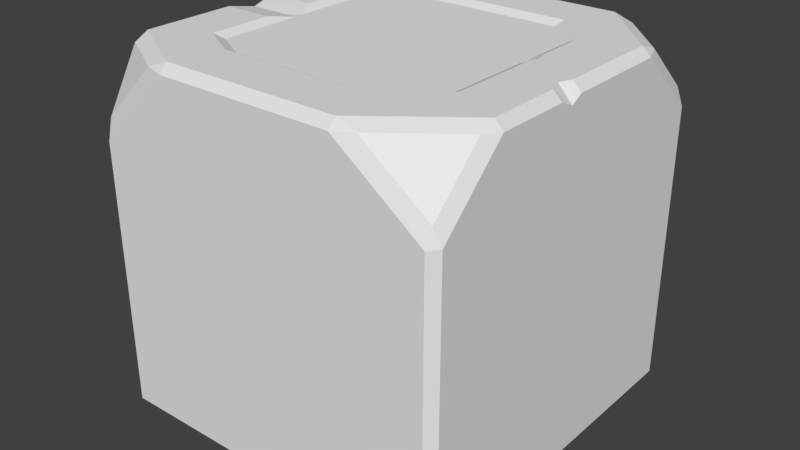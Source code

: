 # Source: Something.blend  (saved by Blender 2.77.0; exported with 4.5.12 LTS)
import bpy
from mathutils import Matrix  # noqa: F401  (used for matrix-valued properties, if any)

bpy.ops.wm.read_factory_settings(use_empty=True)
scene = bpy.context.scene
scene.name = 'Scene'

# ---- collections
col_collection_1 = bpy.data.collections.new('Collection 1'); scene.collection.children.link(col_collection_1)

# ---- world
world_world = bpy.data.worlds.new('World'); scene.world = world_world
world_world.color = (0.05088, 0.05088, 0.05088)
world_world.use_sun_shadow = False
world_world.sun_shadow_jitter_overblur = 0.0
world_world.cycles.sampling_method = 'MANUAL'

# ---- meshes
me_cube = bpy.data.meshes.new('Cube')
me_cube.from_pydata([(-0.5, -0.4762, 0.4762), (-0.4762, -0.5, 0.4762), (-0.4762, -0.4762, 0.5), (-0.4762, -0.4762, -0.5), (-0.4762, -0.5, -0.4762), (-0.5, -0.4762, -0.4762), (0.4762, -0.4762, 0.5), (0.4762, -0.5, 0.4762), (0.5, -0.4762, 0.4762), (0.5, -0.4762, -0.4762), (0.4762, -0.5, -0.4762), (0.4762, -0.4762, -0.5), (0.2234, 0.4875, -0.3133), (0.3424, 0.481, -0.4801), (0.294, 0.4762, -0.5), (0.4762, 0.3023, -0.5), (0.4806, 0.3491, -0.4801), (0.5, 0.302, -0.4762), (0.5, 0.4762, -0.2839), (0.4806, 0.481, -0.3345), (0.3133, 0.4875, -0.2186), (-0.3133, 0.4875, -0.1672), (-0.4862, 0.479, -0.2665), (-0.5, 0.4762, -0.1971), (-0.5, 0.272, -0.4762), (-0.4862, 0.3245, -0.4776), (-0.4762, 0.2777, -0.5), (-0.2517, 0.4875, -0.3133), (-0.3619, 0.4762, -0.5), (-0.3972, 0.479, -0.4776), (-0.5, 0.2658, 0.4762), (-0.4762, 0.2621, 0.5), (-0.4786, 0.3191, 0.485), (-0.2582, 0.4762, 0.5), (-0.2188, 0.4875, 0.3133), (-0.3161, 0.4787, 0.485), (-0.5, 0.4762, 0.3551), (-0.4786, 0.4787, 0.3932), (-0.3133, 0.4875, 0.2599), (0.3133, 0.4875, 0.2102), (0.479, 0.4816, 0.337), (0.5, 0.4762, 0.2919), (0.5, 0.2997, 0.4762), (0.479, 0.3436, 0.4811), (0.4762, 0.298, 0.5), (0.1808, 0.4875, 0.3133), (0.237, 0.4762, 0.5), (0.2938, 0.4816, 0.4811), (-0.3598, 0.5, -0.4762), (0.2934, 0.5, -0.4762), (0.4762, 0.5, -0.2836), (-0.4762, 0.5, 0.355), (-0.4762, 0.5, -0.2001), (0.2367, 0.5, 0.4762), (-0.2616, 0.5, 0.4762), (0.4762, 0.5, 0.2898), (-0.2689, 0.5, -0.3393), (0.2345, 0.5, -0.3393), (0.3393, 0.5, -0.2289), (-0.3393, 0.5, 0.2751), (-0.3393, 0.5, -0.1724), (0.1897, 0.5, 0.3393), (-0.2256, 0.5, 0.3393), (0.3393, 0.5, 0.2228), (-0.4762, 0.08191, -0.5), (-0.5, 0.08233, -0.4762), (0.5, 0.06444, -0.4762), (0.4762, 0.06486, -0.5), (0.4762, 0.06486, 0.5), (0.5, 0.06444, 0.4762), (-0.4762, 0.08191, 0.5), (-0.5, 0.08233, 0.4762), (-0.4762, -0.1778, -0.5), (0.5, -0.1547, -0.4762), (0.4762, -0.1552, 0.5), (-0.5, -0.1784, 0.4762), (-0.5, -0.1784, -0.4762), (0.4762, -0.1552, -0.5), (0.5, -0.1547, 0.4762), (-0.4762, -0.1778, 0.5), (-0.4762, -0.5, -0.05946), (-0.4762, -0.5, 0.04569), (-0.4762, -0.5, -0.006888), (-0.5, -0.4762, -0.05886), (-0.5, -0.4762, 0.04629), (-0.5, -0.4762, -0.006287), (0.4762, -0.5, 0.04205), (0.4762, -0.5, -0.0631), (0.4762, -0.5, -0.01053), (0.5, -0.4762, 0.04808), (0.5, -0.4762, -0.0555), (0.5, -0.4762, -0.003708), (-0.4762, 0.5, 0.09925), (-0.4762, 0.5, -0.04987), (-0.4649, 0.4851, 0.02273), (-0.5, 0.4762, -0.02411), (-0.5, 0.4762, 0.07791), (-0.4901, 0.4644, 0.01987), (0.4762, 0.5, 0.01176), (0.4762, 0.5, 0.08592), (0.4616, 0.5, 0.04576), (0.5, 0.4762, 0.08548), (0.5, 0.4762, 0.01132), (0.5, 0.4583, 0.04532), (-0.3393, 0.5, -0.05023), (-0.3393, 0.5, 0.09889), (-0.3491, 0.4849, 0.02087), (0.3393, 0.5, -0.02478), (0.3393, 0.5, -0.08555), (0.3479, 0.5, -0.05516), (-0.3133, 0.4875, 0.00549), (-0.3133, 0.4875, 0.04747), (-0.3133, 0.4875, 0.02648), (0.3133, 0.4875, -0.03686), (0.3133, 0.4875, -0.0737), (0.322, 0.4875, -0.05528), (0.5, 0.06444, 0.06528), (0.5, 0.06444, -0.03674), (0.5, 0.06444, 0.01427), (-0.5, 0.2015, -0.1542), (-0.5, 0.2052, -0.05045), (-0.487, 0.1896, -0.09378), (0.5, -0.1547, -0.04143), (0.5, -0.1547, 0.06059), (0.5, -0.1547, 0.009578), (-0.5, -0.1784, 0.04165), (-0.5, -0.1784, 0.03172), (-0.5, -0.1784, 0.03669)], [], [(74, 79, 2, 6), (22, 29, 25), (93, 52, 23, 95), (35, 37, 32), (72, 77, 11, 3), (43, 40, 47), (16, 13, 19), (87, 10, 9, 90), (116, 69, 78, 123), (0, 1, 2), (3, 4, 5), (6, 7, 8), (9, 10, 11), (49, 13, 14), (15, 16, 17), (18, 19, 50), (52, 22, 23), (24, 25, 26), (48, 28, 29), (30, 31, 32), (33, 54, 35), (36, 37, 51), (55, 40, 41), (42, 43, 44), (53, 46, 47), (72, 3, 5, 76), (80, 4, 10, 87), (73, 9, 11, 77), (10, 4, 3, 11), (74, 6, 8, 78), (7, 86, 89, 8), (1, 7, 6, 2), (48, 49, 14, 28), (18, 17, 16, 19), (13, 16, 15, 14), (19, 13, 49, 50), (59, 105, 92, 51), (28, 26, 25, 29), (22, 25, 24, 23), (29, 22, 52, 48), (70, 31, 30, 71), (53, 54, 33, 46), (37, 35, 54, 51), (35, 32, 31, 33), (36, 30, 32, 37), (58, 108, 98, 50), (46, 44, 43, 47), (40, 43, 42, 41), (55, 53, 47, 40), (4, 80, 83, 5), (56, 57, 49, 48), (57, 58, 50, 49), (95, 23, 24, 65, 119), (60, 56, 48, 52), (61, 62, 54, 53), (62, 59, 51, 54), (101, 41, 42, 69, 116), (63, 61, 53, 55), (27, 12, 57, 56), (12, 20, 58, 57), (20, 114, 108, 58), (21, 27, 56, 60), (45, 34, 62, 61), (34, 38, 59, 62), (39, 113, 111, 38, 34, 45), (39, 45, 61, 63), (114, 20, 12, 27, 21, 110), (113, 39, 63, 107), (110, 21, 60, 104), (107, 63, 55, 99), (50, 98, 102, 18), (104, 60, 52, 93), (51, 92, 96, 36), (123, 78, 8, 89), (73, 122, 90, 9), (126, 76, 5, 83), (1, 81, 86, 7), (75, 125, 84, 0), (99, 55, 41, 101), (79, 70, 71, 75), (18, 102, 117, 66, 17), (46, 33, 31, 70, 68, 44), (44, 68, 69, 42), (17, 66, 67, 15), (38, 111, 105, 59), (36, 96, 120, 71, 30), (28, 14, 15, 67, 64, 26), (26, 64, 65, 24), (71, 120, 125, 75), (66, 117, 122, 73), (2, 79, 75, 0), (68, 70, 79, 74), (68, 74, 78, 69), (66, 73, 77, 67), (119, 65, 76, 126), (64, 67, 77, 72), (64, 72, 76, 65), (114, 110, 112, 115), (115, 112, 111, 113), (113, 107, 109, 115), (115, 109, 108, 114), (110, 104, 106, 112), (112, 106, 105, 111), (99, 101, 103, 100), (100, 103, 102, 98), (107, 99, 100, 109), (109, 100, 98, 108), (93, 95, 97, 94), (94, 97, 96, 92), (104, 93, 94, 106), (106, 94, 92, 105), (123, 89, 91, 124), (124, 91, 90, 122), (87, 90, 91, 88), (88, 91, 89, 86), (126, 83, 85, 127), (127, 85, 84, 125), (81, 84, 85, 82), (82, 85, 83, 80), (80, 87, 88, 82), (82, 88, 86, 81), (101, 116, 118, 103), (103, 118, 117, 102), (95, 119, 121, 97), (97, 121, 120, 96), (116, 123, 124, 118), (118, 124, 122, 117), (119, 126, 127, 121), (121, 127, 125, 120), (81, 1, 0, 84)])
_uv = me_cube.uv_layers.new(name='UVMap')
_uv.uv.foreach_set('vector', [0.6052, 0.3412, 0.129, 0.3342, 0.129, 0.2421, 0.6052, 0.2421, 0.4548, 0.5376, 0.5612, 0.5376, 0.2002, 0.4894, 0.3815, 0.522, 0.4704, 0.522, 0.4689, 0.522, 0.3817, 0.522, 0.125, 0.5375, 0.1713, 0.5375, 0.1247, 0.4878, 0.129, 0.3342, 0.6052, 0.3412, 0.6052, 0.2421, 0.129, 0.2421, 0.1266, 0.4953, 0.1987, 0.5379, 0.1269, 0.5384, 0.5978, 0.497, 0.5287, 0.5377, 0.5276, 0.5382, 0.3828, 0.2369, 0.5618, 0.2369, 0.5618, 0.2369, 0.3795, 0.2369, 0.3345, 0.409, 0.129, 0.409, 0.129, 0.3414, 0.3368, 0.3414, 0.129, 0.2421, 0.129, 0.2347, 0.1171, 0.2421, 0.129, 0.2421, 0.129, 0.2347, 0.1171, 0.2421, 0.6052, 0.2421, 0.6052, 0.2347, 0.6171, 0.2421, 0.6052, 0.2421, 0.6052, 0.2347, 0.6171, 0.2421, 0.6096, 0.522, 0.6066, 0.522, 0.6216, 0.522, 0.6052, 0.4825, 0.6029, 0.494, 0.6171, 0.4823, 0.5091, 0.514, 0.5298, 0.5123, 0.5089, 0.5213, 0.4704, 0.522, 0.5017, 0.522, 0.4689, 0.522, 0.6052, 0.4731, 0.6002, 0.4845, 0.6171, 0.4749, 0.6096, 0.522, 0.6216, 0.522, 0.6082, 0.522, 0.129, 0.4712, 0.1171, 0.47, 0.1291, 0.486, 0.238, 0.514, 0.2363, 0.5213, 0.2156, 0.5107, 0.1896, 0.514, 0.1751, 0.5132, 0.1896, 0.5213, 0.2235, 0.522, 0.2058, 0.522, 0.2225, 0.522, 0.129, 0.4817, 0.1305, 0.4927, 0.1171, 0.4811, 0.1295, 0.522, 0.1175, 0.522, 0.1331, 0.522, 0.129, 0.3342, 0.129, 0.2421, 0.1171, 0.2421, 0.1171, 0.334, 0.3812, 0.2369, 0.5618, 0.2369, 0.5618, 0.2369, 0.3828, 0.2369, 0.6052, 0.3414, 0.6052, 0.2421, 0.6052, 0.2421, 0.6052, 0.3412, 0.5618, 0.2369, 0.5618, 0.2369, 0.5721, 0.2369, 0.5721, 0.2369, 0.6052, 0.3412, 0.6052, 0.2421, 0.6171, 0.2421, 0.6171, 0.3414, 0.1492, 0.2369, 0.3373, 0.2369, 0.3346, 0.2369, 0.1492, 0.2369, 0.1492, 0.2369, 0.1492, 0.2369, 0.1388, 0.2369, 0.1388, 0.2369, 0.6096, 0.522, 0.6096, 0.522, 0.6216, 0.522, 0.6216, 0.522, 0.5091, 0.5361, 0.6052, 0.4823, 0.6025, 0.4938, 0.5298, 0.5345, 0.5287, 0.5377, 0.5978, 0.497, 0.6052, 0.4825, 0.5141, 0.5361, 0.5276, 0.516, 0.5287, 0.5155, 0.5189, 0.5214, 0.5174, 0.522, 0.2309, 0.5442, 0.3304, 0.5442, 0.3301, 0.5442, 0.1906, 0.5442, 0.1862, 0.5361, 0.129, 0.4749, 0.1276, 0.488, 0.1721, 0.5357, 0.4548, 0.5376, 0.2002, 0.4894, 0.1289, 0.4791, 0.4653, 0.5427, 0.5612, 0.5154, 0.4548, 0.5154, 0.4704, 0.522, 0.6096, 0.522, 0.129, 0.4144, 0.129, 0.47, 0.129, 0.4712, 0.129, 0.4145, 0.1295, 0.522, 0.1295, 0.522, 0.1175, 0.522, 0.1175, 0.522, 0.1713, 0.5154, 0.125, 0.5154, 0.1295, 0.522, 0.1906, 0.522, 0.125, 0.5375, 0.1247, 0.4878, 0.1171, 0.4753, 0.1175, 0.542, 0.1896, 0.5361, 0.129, 0.4712, 0.1247, 0.4878, 0.1713, 0.5375, 0.485, 0.5442, 0.3831, 0.5442, 0.3834, 0.5442, 0.5125, 0.5442, 0.4856, 0.5361, 0.6052, 0.4811, 0.6023, 0.4916, 0.5097, 0.5342, 0.1987, 0.5379, 0.1266, 0.4953, 0.129, 0.4817, 0.2212, 0.5361, 0.2235, 0.522, 0.1295, 0.522, 0.1269, 0.5162, 0.1987, 0.5157, 0.5618, 0.2369, 0.3812, 0.2369, 0.381, 0.2369, 0.5618, 0.2369, 0.5406, 0.5442, 0.5406, 0.5442, 0.6096, 0.5442, 0.6096, 0.5442, 0.5406, 0.5442, 0.485, 0.5442, 0.5125, 0.5442, 0.6096, 0.5442, 0.3792, 0.5361, 0.4657, 0.5361, 0.6052, 0.4731, 0.6052, 0.4145, 0.3946, 0.4145, 0.4565, 0.5442, 0.5406, 0.5442, 0.6096, 0.5442, 0.4704, 0.5442, 0.1986, 0.5442, 0.1986, 0.5442, 0.1295, 0.5442, 0.1295, 0.5442, 0.1986, 0.5442, 0.2309, 0.5442, 0.1906, 0.5442, 0.1295, 0.5442, 0.3301, 0.5361, 0.2212, 0.5361, 0.129, 0.4817, 0.129, 0.409, 0.3345, 0.409, 0.2572, 0.5442, 0.1986, 0.5442, 0.1295, 0.5442, 0.2235, 0.5442, 0.5275, 0.4679, 0.5275, 0.4679, 0.5406, 0.4679, 0.5406, 0.4679, 0.5275, 0.4679, 0.4798, 0.4679, 0.485, 0.4679, 0.5406, 0.4679, 0.4798, 0.4679, 0.3831, 0.4679, 0.3831, 0.4679, 0.485, 0.4679, 0.4538, 0.4679, 0.5275, 0.4679, 0.5406, 0.4679, 0.4565, 0.4679, 0.2116, 0.4679, 0.2116, 0.4679, 0.1986, 0.4679, 0.1986, 0.4679, 0.2116, 0.4679, 0.2386, 0.4679, 0.2309, 0.4679, 0.1986, 0.4679, 0.2636, 0.4703, 0.3317, 0.4703, 0.3305, 0.4703, 0.2386, 0.4703, 0.2116, 0.4703, 0.2116, 0.4703, 0.2636, 0.4679, 0.2116, 0.4679, 0.1986, 0.4679, 0.2572, 0.4679, 0.3831, 0.4703, 0.4798, 0.4703, 0.5275, 0.4703, 0.5275, 0.4703, 0.4538, 0.4703, 0.3819, 0.4703, 0.3317, 0.4679, 0.2636, 0.4679, 0.2572, 0.4679, 0.3317, 0.4679, 0.3819, 0.4679, 0.4538, 0.4679, 0.4565, 0.4679, 0.3818, 0.4679, 0.3317, 0.5442, 0.2572, 0.5442, 0.2235, 0.5442, 0.3319, 0.5442, 0.5125, 0.522, 0.3834, 0.522, 0.3837, 0.522, 0.5127, 0.522, 0.3818, 0.5442, 0.4565, 0.5442, 0.4704, 0.5442, 0.3815, 0.5442, 0.1906, 0.522, 0.3301, 0.522, 0.3303, 0.522, 0.1906, 0.522, 0.3368, 0.3414, 0.129, 0.3414, 0.129, 0.2421, 0.3431, 0.2421, 0.6052, 0.3414, 0.3878, 0.3414, 0.3949, 0.2421, 0.6052, 0.2421, 0.3915, 0.334, 0.6052, 0.334, 0.6052, 0.2421, 0.3965, 0.2421, 0.1492, 0.2369, 0.3357, 0.2369, 0.3373, 0.2369, 0.1492, 0.2369, 0.129, 0.334, 0.3386, 0.334, 0.344, 0.2421, 0.129, 0.2421, 0.3319, 0.522, 0.2235, 0.522, 0.2225, 0.522, 0.3322, 0.522, 0.129, 0.3342, 0.129, 0.4144, 0.129, 0.4145, 0.129, 0.334, 0.5091, 0.5361, 0.3811, 0.5361, 0.3855, 0.409, 0.6052, 0.409, 0.6052, 0.4823, 0.4856, 0.5361, 0.238, 0.5361, 0.129, 0.47, 0.129, 0.4144, 0.6052, 0.4091, 0.6052, 0.4811, 0.6052, 0.4811, 0.6052, 0.4091, 0.6171, 0.409, 0.6171, 0.4817, 0.6052, 0.4823, 0.6052, 0.409, 0.6052, 0.4091, 0.6052, 0.4825, 0.2386, 0.4679, 0.3305, 0.4679, 0.3304, 0.4679, 0.2309, 0.4679, 0.1896, 0.5361, 0.3282, 0.5361, 0.3411, 0.4145, 0.129, 0.4145, 0.129, 0.4712, 0.1862, 0.5361, 0.5141, 0.5361, 0.6052, 0.4825, 0.6052, 0.4091, 0.129, 0.4144, 0.129, 0.4749, 0.129, 0.4749, 0.129, 0.4144, 0.1171, 0.4145, 0.1171, 0.4731, 0.129, 0.4145, 0.3411, 0.4145, 0.3386, 0.334, 0.129, 0.334, 0.6052, 0.409, 0.3855, 0.409, 0.3878, 0.3414, 0.6052, 0.3414, 0.129, 0.2421, 0.129, 0.3342, 0.129, 0.334, 0.129, 0.2421, 0.6052, 0.4091, 0.129, 0.4144, 0.129, 0.3342, 0.6052, 0.3412, 0.6052, 0.4091, 0.6052, 0.3412, 0.6171, 0.3414, 0.6171, 0.409, 0.6052, 0.409, 0.6052, 0.3414, 0.6052, 0.3412, 0.6052, 0.4091, 0.3946, 0.4145, 0.6052, 0.4145, 0.6052, 0.334, 0.3915, 0.334, 0.129, 0.4144, 0.6052, 0.4091, 0.6052, 0.3412, 0.129, 0.3342, 0.129, 0.4144, 0.129, 0.3342, 0.1171, 0.334, 0.1171, 0.4145, 0.3831, 0.4703, 0.3819, 0.4703, 0.3627, 0.4703, 0.3639, 0.4703, 0.3639, 0.4703, 0.3627, 0.4703, 0.3305, 0.4703, 0.3317, 0.4703, 0.3317, 0.4679, 0.3317, 0.4679, 0.3638, 0.4679, 0.3639, 0.4679, 0.3639, 0.4679, 0.3638, 0.4679, 0.3831, 0.4679, 0.3831, 0.4679, 0.3819, 0.4187, 0.3818, 0.4187, 0.3625, 0.4187, 0.3627, 0.4187, 0.3627, 0.4187, 0.3625, 0.4187, 0.3304, 0.4187, 0.3305, 0.4187, 0.3319, 0.522, 0.3322, 0.522, 0.3644, 0.522, 0.3641, 0.522, 0.3641, 0.522, 0.3644, 0.522, 0.3837, 0.522, 0.3834, 0.522, 0.3317, 0.5442, 0.3319, 0.5442, 0.3641, 0.5442, 0.3638, 0.5442, 0.3638, 0.5442, 0.3641, 0.5442, 0.3834, 0.5442, 0.3831, 0.5442, 0.3815, 0.4482, 0.3817, 0.4482, 0.3625, 0.4482, 0.3623, 0.4482, 0.3623, 0.4482, 0.3625, 0.4482, 0.3303, 0.4482, 0.3301, 0.4482, 0.3818, 0.4703, 0.3815, 0.4703, 0.3623, 0.4703, 0.3625, 0.4703, 0.3625, 0.4703, 0.3623, 0.4703, 0.3301, 0.4703, 0.3304, 0.4703, 0.3368, 0.3414, 0.3431, 0.2421, 0.3722, 0.2421, 0.3687, 0.3414, 0.3687, 0.3414, 0.3722, 0.2421, 0.3949, 0.2421, 0.3878, 0.3414, 0.3828, 0.2369, 0.3795, 0.2369, 0.3598, 0.2369, 0.36, 0.2369, 0.36, 0.2369, 0.3598, 0.2369, 0.3346, 0.2369, 0.3373, 0.2369, 0.3915, 0.334, 0.3965, 0.2421, 0.3703, 0.2421, 0.3671, 0.334, 0.3671, 0.334, 0.3703, 0.2421, 0.344, 0.2421, 0.3386, 0.334, 0.3357, 0.2369, 0.3354, 0.2369, 0.3582, 0.2369, 0.3585, 0.2369, 0.3585, 0.2369, 0.3582, 0.2369, 0.381, 0.2369, 0.3812, 0.2369, 0.3812, 0.2369, 0.3828, 0.2369, 0.36, 0.2369, 0.3585, 0.2369, 0.3585, 0.2369, 0.36, 0.2369, 0.3373, 0.2369, 0.3357, 0.2369, 0.3301, 0.5361, 0.3345, 0.409, 0.3664, 0.4091, 0.362, 0.5361, 0.362, 0.5361, 0.3664, 0.4091, 0.3855, 0.409, 0.3811, 0.5361, 0.3792, 0.4623, 0.3946, 0.3407, 0.3643, 0.3398, 0.3601, 0.4623, 0.3601, 0.4623, 0.3643, 0.3398, 0.3411, 0.3407, 0.3282, 0.4623, 0.3345, 0.409, 0.3368, 0.3414, 0.3687, 0.3414, 0.3664, 0.4091, 0.3664, 0.4091, 0.3687, 0.3414, 0.3878, 0.3414, 0.3855, 0.409, 0.3946, 0.3407, 0.3915, 0.2602, 0.3671, 0.2602, 0.3643, 0.3398, 0.3643, 0.3398, 0.3671, 0.2602, 0.3386, 0.2602, 0.3411, 0.3407, 0.3357, 0.2369, 0.1492, 0.2369, 0.1492, 0.2369, 0.3354, 0.2369])
me_cube.use_remesh_preserve_volume = False
me_cube.use_remesh_preserve_attributes = False
me_cube.use_mirror_vertex_groups = False
me_cube.update()

# ---- objects
ob_cube = bpy.data.objects.new('Cube', me_cube)

# ---- transforms, parenting, visibility, modifiers, constraints
ob_cube.location = (0.0, 0.0, 0.0)
ob_cube.rotation_euler = (1.571, -0.0, 0.0)
ob_cube.lineart.crease_threshold = 0.0

# ---- collection membership
col_collection_1.objects.link(ob_cube)

# ---- scene / render settings (as saved in the file)
scene.frame_start = 1; scene.frame_end = 250; scene.frame_set(1)
scene.render.engine = 'BLENDER_EEVEE_NEXT'
scene.render.resolution_percentage = 50
scene.render.dither_intensity = 0.0
scene.cycles.use_denoising = False
scene.cycles.samples = 128
scene.cycles.sampling_pattern = 'TABULATED_SOBOL'
scene.cycles.light_sampling_threshold = 0.0
scene.cycles.use_adaptive_sampling = False
scene.cycles.use_light_tree = False
scene.cycles.blur_glossy = 0.0
scene.cycles.sample_clamp_indirect = 0.0
scene.view_settings.view_transform = 'Standard'
bpy.context.view_layer.update()

# ---- added for rendering (the .blend has no active camera and no usable light): camera, sun
cam_auto = bpy.data.cameras.new('AutoCamera')
cam_auto.lens = 50.0
cam_auto.sensor_width = 36.0
cam_auto.clip_end = 1000.0
ob_auto_camera = bpy.data.objects.new('AutoCamera', cam_auto)
scene.collection.objects.link(ob_auto_camera)
ob_auto_camera.location = (1.60254, -1.92304, 1.28203)
ob_auto_camera.rotation_euler = (1.09748, -7.21219e-08, 0.694738)
scene.camera = ob_auto_camera
light_auto_sun = bpy.data.lights.new('AutoSun', 'SUN')
light_auto_sun.energy = 3.0
light_auto_sun.angle = 0.0523599
ob_auto_sun = bpy.data.objects.new('AutoSun', light_auto_sun)
scene.collection.objects.link(ob_auto_sun)
ob_auto_sun.rotation_euler = (0.872665, 0.174533, 0.523599)
bpy.context.view_layer.update()
